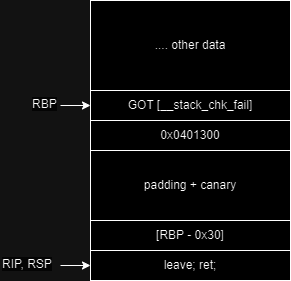

The diagram above was exported from draw.io. Its source (the exported page's mxGraphModel, read from the mxfile embedded in the PNG):
<mxGraphModel dx="1009" dy="573" grid="1" gridSize="10" guides="1" tooltips="1" connect="1" arrows="1" fold="1" page="1" pageScale="1" pageWidth="827" pageHeight="1169" math="0" shadow="0">
  <root>
    <mxCell id="0" />
    <mxCell id="1" parent="0" />
    <mxCell id="Z4pomFdfPV5Dj1QEYpVW-1" value="GOT [__stack_chk_fail]" style="rounded=0;whiteSpace=wrap;html=1;" vertex="1" parent="1">
      <mxGeometry x="150" y="140" width="200" height="30" as="geometry" />
    </mxCell>
    <mxCell id="Z4pomFdfPV5Dj1QEYpVW-2" value="&lt;span data-slate-fragment=&quot;JTdCJTIyb2JqZWN0JTIyJTNBJTIyZG9jdW1lbnQlMjIlMkMlMjJkYXRhJTIyJTNBJTdCJTdEJTJDJTIybm9kZXMlMjIlM0ElNUIlN0IlMjJvYmplY3QlMjIlM0ElMjJibG9jayUyMiUyQyUyMnR5cGUlMjIlM0ElMjJjb2RlLWxpbmUlMjIlMkMlMjJpc1ZvaWQlMjIlM0FmYWxzZSUyQyUyMmRhdGElMjIlM0ElN0IlN0QlMkMlMjJub2RlcyUyMiUzQSU1QiU3QiUyMm9iamVjdCUyMiUzQSUyMnRleHQlMjIlMkMlMjJsZWF2ZXMlMjIlM0ElNUIlN0IlMjJvYmplY3QlMjIlM0ElMjJsZWFmJTIyJTJDJTIydGV4dCUyMiUzQSUyMjB4MDQwMTMwMCUyMiUyQyUyMm1hcmtzJTIyJTNBJTVCJTVEJTJDJTIyc2VsZWN0aW9ucyUyMiUzQSU1QiU1RCU3RCU1RCUyQyUyMmtleSUyMiUzQSUyMjY3Y2FiMTQ4NDBhYTQyODQ4YzI2Nzc0MjMyMGVkYTAwJTIyJTdEJTVEJTJDJTIya2V5JTIyJTNBJTIyZjE4OTQ3MDM0MjU1NGRlNDkxMGRlNjJmODQ5MDAyMGMlMjIlN0QlNUQlMkMlMjJrZXklMjIlM0ElMjJlMDg3NWE1NDA3NTE0OWJlYmFmNzI3MDk2YmM4ZjI2MSUyMiU3RA==&quot; class=&quot;r-crgep1 r-ak0haq&quot; data-offset-key=&quot;df23f7f2f36747c4b7ee07085ed5f30c:1&quot; data-slate-leaf=&quot;true&quot; data-highlighting=&quot;number&quot;&gt;0x0401300&lt;/span&gt;" style="rounded=0;whiteSpace=wrap;html=1;" vertex="1" parent="1">
      <mxGeometry x="150" y="170" width="200" height="30" as="geometry" />
    </mxCell>
    <mxCell id="Z4pomFdfPV5Dj1QEYpVW-3" value="padding + canary" style="rounded=0;whiteSpace=wrap;html=1;" vertex="1" parent="1">
      <mxGeometry x="150" y="200" width="200" height="70" as="geometry" />
    </mxCell>
    <mxCell id="Z4pomFdfPV5Dj1QEYpVW-4" value="[RBP - 0x30]" style="rounded=0;whiteSpace=wrap;html=1;" vertex="1" parent="1">
      <mxGeometry x="150" y="270" width="200" height="30" as="geometry" />
    </mxCell>
    <mxCell id="Z4pomFdfPV5Dj1QEYpVW-5" value="leave; ret;" style="rounded=0;whiteSpace=wrap;html=1;" vertex="1" parent="1">
      <mxGeometry x="150" y="300" width="200" height="30" as="geometry" />
    </mxCell>
    <mxCell id="Z4pomFdfPV5Dj1QEYpVW-6" value="&lt;span style=&quot;color: rgb(0, 0, 0); font-family: Helvetica; font-size: 12px; font-style: normal; font-variant-ligatures: normal; font-variant-caps: normal; font-weight: 400; letter-spacing: normal; orphans: 2; text-align: center; text-indent: 0px; text-transform: none; widows: 2; word-spacing: 0px; -webkit-text-stroke-width: 0px; background-color: rgb(251, 251, 251); text-decoration-thickness: initial; text-decoration-style: initial; text-decoration-color: initial; float: none; display: inline !important;&quot;&gt;RIP, RSP&lt;/span&gt;" style="text;whiteSpace=wrap;html=1;" vertex="1" parent="1">
      <mxGeometry x="60" y="300" width="60" height="30" as="geometry" />
    </mxCell>
    <mxCell id="Z4pomFdfPV5Dj1QEYpVW-7" value="" style="endArrow=classic;html=1;rounded=0;exitX=1;exitY=0.5;exitDx=0;exitDy=0;entryX=0;entryY=0.5;entryDx=0;entryDy=0;" edge="1" parent="1" source="Z4pomFdfPV5Dj1QEYpVW-6" target="Z4pomFdfPV5Dj1QEYpVW-5">
      <mxGeometry width="50" height="50" relative="1" as="geometry">
        <mxPoint x="160" y="460" as="sourcePoint" />
        <mxPoint x="140" y="285" as="targetPoint" />
      </mxGeometry>
    </mxCell>
    <mxCell id="Z4pomFdfPV5Dj1QEYpVW-8" value="&lt;span style=&quot;color: rgb(0, 0, 0); font-family: Helvetica; font-size: 12px; font-style: normal; font-variant-ligatures: normal; font-variant-caps: normal; font-weight: 400; letter-spacing: normal; orphans: 2; text-align: center; text-indent: 0px; text-transform: none; widows: 2; word-spacing: 0px; -webkit-text-stroke-width: 0px; background-color: rgb(251, 251, 251); text-decoration-thickness: initial; text-decoration-style: initial; text-decoration-color: initial; float: none; display: inline !important;&quot;&gt;RBP&lt;/span&gt;" style="text;whiteSpace=wrap;html=1;" vertex="1" parent="1">
      <mxGeometry x="90" y="140" width="30" height="30" as="geometry" />
    </mxCell>
    <mxCell id="Z4pomFdfPV5Dj1QEYpVW-9" value="" style="endArrow=classic;html=1;rounded=0;exitX=1;exitY=0.5;exitDx=0;exitDy=0;entryX=0;entryY=0.5;entryDx=0;entryDy=0;" edge="1" parent="1" source="Z4pomFdfPV5Dj1QEYpVW-8">
      <mxGeometry width="50" height="50" relative="1" as="geometry">
        <mxPoint x="160" y="330" as="sourcePoint" />
        <mxPoint x="150" y="155" as="targetPoint" />
      </mxGeometry>
    </mxCell>
    <mxCell id="Z4pomFdfPV5Dj1QEYpVW-10" value=".... other data" style="rounded=0;whiteSpace=wrap;html=1;" vertex="1" parent="1">
      <mxGeometry x="150" y="50" width="200" height="90" as="geometry" />
    </mxCell>
  </root>
</mxGraphModel>